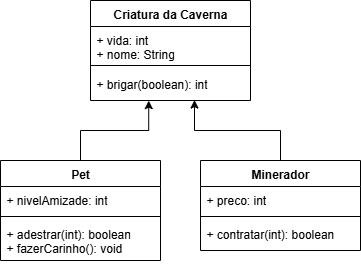

The diagram above was exported from draw.io. Its source (the exported page's mxGraphModel, read from the mxfile embedded in the PNG):
<mxGraphModel dx="786" dy="451" grid="1" gridSize="10" guides="1" tooltips="1" connect="1" arrows="1" fold="1" page="1" pageScale="1" pageWidth="827" pageHeight="1169" math="0" shadow="0">
  <root>
    <mxCell id="0" />
    <mxCell id="1" parent="0" />
    <mxCell id="K0afelVlt0_9ztaOUTC5-1" value="Criatura da Caverna" style="swimlane;fontStyle=1;align=center;verticalAlign=top;childLayout=stackLayout;horizontal=1;startSize=26;horizontalStack=0;resizeParent=1;resizeParentMax=0;resizeLast=0;collapsible=1;marginBottom=0;whiteSpace=wrap;html=1;" vertex="1" parent="1">
      <mxGeometry x="160" y="77" width="160" height="100" as="geometry" />
    </mxCell>
    <mxCell id="K0afelVlt0_9ztaOUTC5-2" value="+ vida: int&lt;div&gt;+ nome: String&lt;/div&gt;" style="text;align=left;verticalAlign=top;spacingLeft=4;spacingRight=4;overflow=hidden;rotatable=0;points=[[0,0.5],[1,0.5]];portConstraint=eastwest;whiteSpace=wrap;html=1;" vertex="1" parent="K0afelVlt0_9ztaOUTC5-1">
      <mxGeometry y="26" width="160" height="34" as="geometry" />
    </mxCell>
    <mxCell id="K0afelVlt0_9ztaOUTC5-3" value="" style="line;strokeWidth=1;align=left;verticalAlign=middle;spacingTop=-1;spacingLeft=3;spacingRight=3;rotatable=0;labelPosition=right;points=[];portConstraint=eastwest;" vertex="1" parent="K0afelVlt0_9ztaOUTC5-1">
      <mxGeometry y="60" width="160" height="10" as="geometry" />
    </mxCell>
    <mxCell id="K0afelVlt0_9ztaOUTC5-4" value="+ brigar(boolean): int" style="text;align=left;verticalAlign=top;spacingLeft=4;spacingRight=4;overflow=hidden;rotatable=0;points=[[0,0.5],[1,0.5]];portConstraint=eastwest;whiteSpace=wrap;html=1;" vertex="1" parent="K0afelVlt0_9ztaOUTC5-1">
      <mxGeometry y="70" width="160" height="30" as="geometry" />
    </mxCell>
    <mxCell id="K0afelVlt0_9ztaOUTC5-5" value="Pet" style="swimlane;fontStyle=1;align=center;verticalAlign=top;childLayout=stackLayout;horizontal=1;startSize=26;horizontalStack=0;resizeParent=1;resizeParentMax=0;resizeLast=0;collapsible=1;marginBottom=0;whiteSpace=wrap;html=1;" vertex="1" parent="1">
      <mxGeometry x="70" y="237" width="160" height="100" as="geometry" />
    </mxCell>
    <mxCell id="K0afelVlt0_9ztaOUTC5-6" value="+ nivelAmizade: int" style="text;align=left;verticalAlign=top;spacingLeft=4;spacingRight=4;overflow=hidden;rotatable=0;points=[[0,0.5],[1,0.5]];portConstraint=eastwest;whiteSpace=wrap;html=1;" vertex="1" parent="K0afelVlt0_9ztaOUTC5-5">
      <mxGeometry y="26" width="160" height="26" as="geometry" />
    </mxCell>
    <mxCell id="K0afelVlt0_9ztaOUTC5-7" value="" style="line;strokeWidth=1;align=left;verticalAlign=middle;spacingTop=-1;spacingLeft=3;spacingRight=3;rotatable=0;labelPosition=right;points=[];portConstraint=eastwest;fillColor=none;" vertex="1" parent="K0afelVlt0_9ztaOUTC5-5">
      <mxGeometry y="52" width="160" height="8" as="geometry" />
    </mxCell>
    <mxCell id="K0afelVlt0_9ztaOUTC5-8" value="+ adestrar(int): boolean&lt;div&gt;+ fazerCarinho(): void&lt;/div&gt;" style="text;align=left;verticalAlign=top;spacingLeft=4;spacingRight=4;overflow=hidden;rotatable=0;points=[[0,0.5],[1,0.5]];portConstraint=eastwest;whiteSpace=wrap;html=1;fillColor=none;" vertex="1" parent="K0afelVlt0_9ztaOUTC5-5">
      <mxGeometry y="60" width="160" height="40" as="geometry" />
    </mxCell>
    <mxCell id="K0afelVlt0_9ztaOUTC5-9" value="Minerador" style="swimlane;fontStyle=1;align=center;verticalAlign=top;childLayout=stackLayout;horizontal=1;startSize=26;horizontalStack=0;resizeParent=1;resizeParentMax=0;resizeLast=0;collapsible=1;marginBottom=0;whiteSpace=wrap;html=1;" vertex="1" parent="1">
      <mxGeometry x="270" y="237" width="160" height="90" as="geometry">
        <mxRectangle x="410" y="230" width="110" height="30" as="alternateBounds" />
      </mxGeometry>
    </mxCell>
    <mxCell id="K0afelVlt0_9ztaOUTC5-10" value="+ preco: int" style="text;align=left;verticalAlign=top;spacingLeft=4;spacingRight=4;overflow=hidden;rotatable=0;points=[[0,0.5],[1,0.5]];portConstraint=eastwest;whiteSpace=wrap;html=1;fillColor=none;" vertex="1" parent="K0afelVlt0_9ztaOUTC5-9">
      <mxGeometry y="26" width="160" height="26" as="geometry" />
    </mxCell>
    <mxCell id="K0afelVlt0_9ztaOUTC5-11" value="" style="line;strokeWidth=1;align=left;verticalAlign=middle;spacingTop=-1;spacingLeft=3;spacingRight=3;rotatable=0;labelPosition=right;points=[];portConstraint=eastwest;fillColor=none;" vertex="1" parent="K0afelVlt0_9ztaOUTC5-9">
      <mxGeometry y="52" width="160" height="8" as="geometry" />
    </mxCell>
    <mxCell id="K0afelVlt0_9ztaOUTC5-12" value="+ contratar(int): boolean" style="text;align=left;verticalAlign=top;spacingLeft=4;spacingRight=4;overflow=hidden;rotatable=0;points=[[0,0.5],[1,0.5]];portConstraint=eastwest;whiteSpace=wrap;html=1;fillColor=none;" vertex="1" parent="K0afelVlt0_9ztaOUTC5-9">
      <mxGeometry y="60" width="160" height="30" as="geometry" />
    </mxCell>
    <mxCell id="K0afelVlt0_9ztaOUTC5-13" style="edgeStyle=orthogonalEdgeStyle;rounded=0;orthogonalLoop=1;jettySize=auto;html=1;entryX=0.65;entryY=0.984;entryDx=0;entryDy=0;entryPerimeter=0;" edge="1" parent="1" source="K0afelVlt0_9ztaOUTC5-9" target="K0afelVlt0_9ztaOUTC5-4">
      <mxGeometry relative="1" as="geometry" />
    </mxCell>
    <mxCell id="K0afelVlt0_9ztaOUTC5-14" style="edgeStyle=orthogonalEdgeStyle;rounded=0;orthogonalLoop=1;jettySize=auto;html=1;entryX=0.364;entryY=1.005;entryDx=0;entryDy=0;entryPerimeter=0;" edge="1" parent="1" source="K0afelVlt0_9ztaOUTC5-5" target="K0afelVlt0_9ztaOUTC5-4">
      <mxGeometry relative="1" as="geometry" />
    </mxCell>
  </root>
</mxGraphModel>